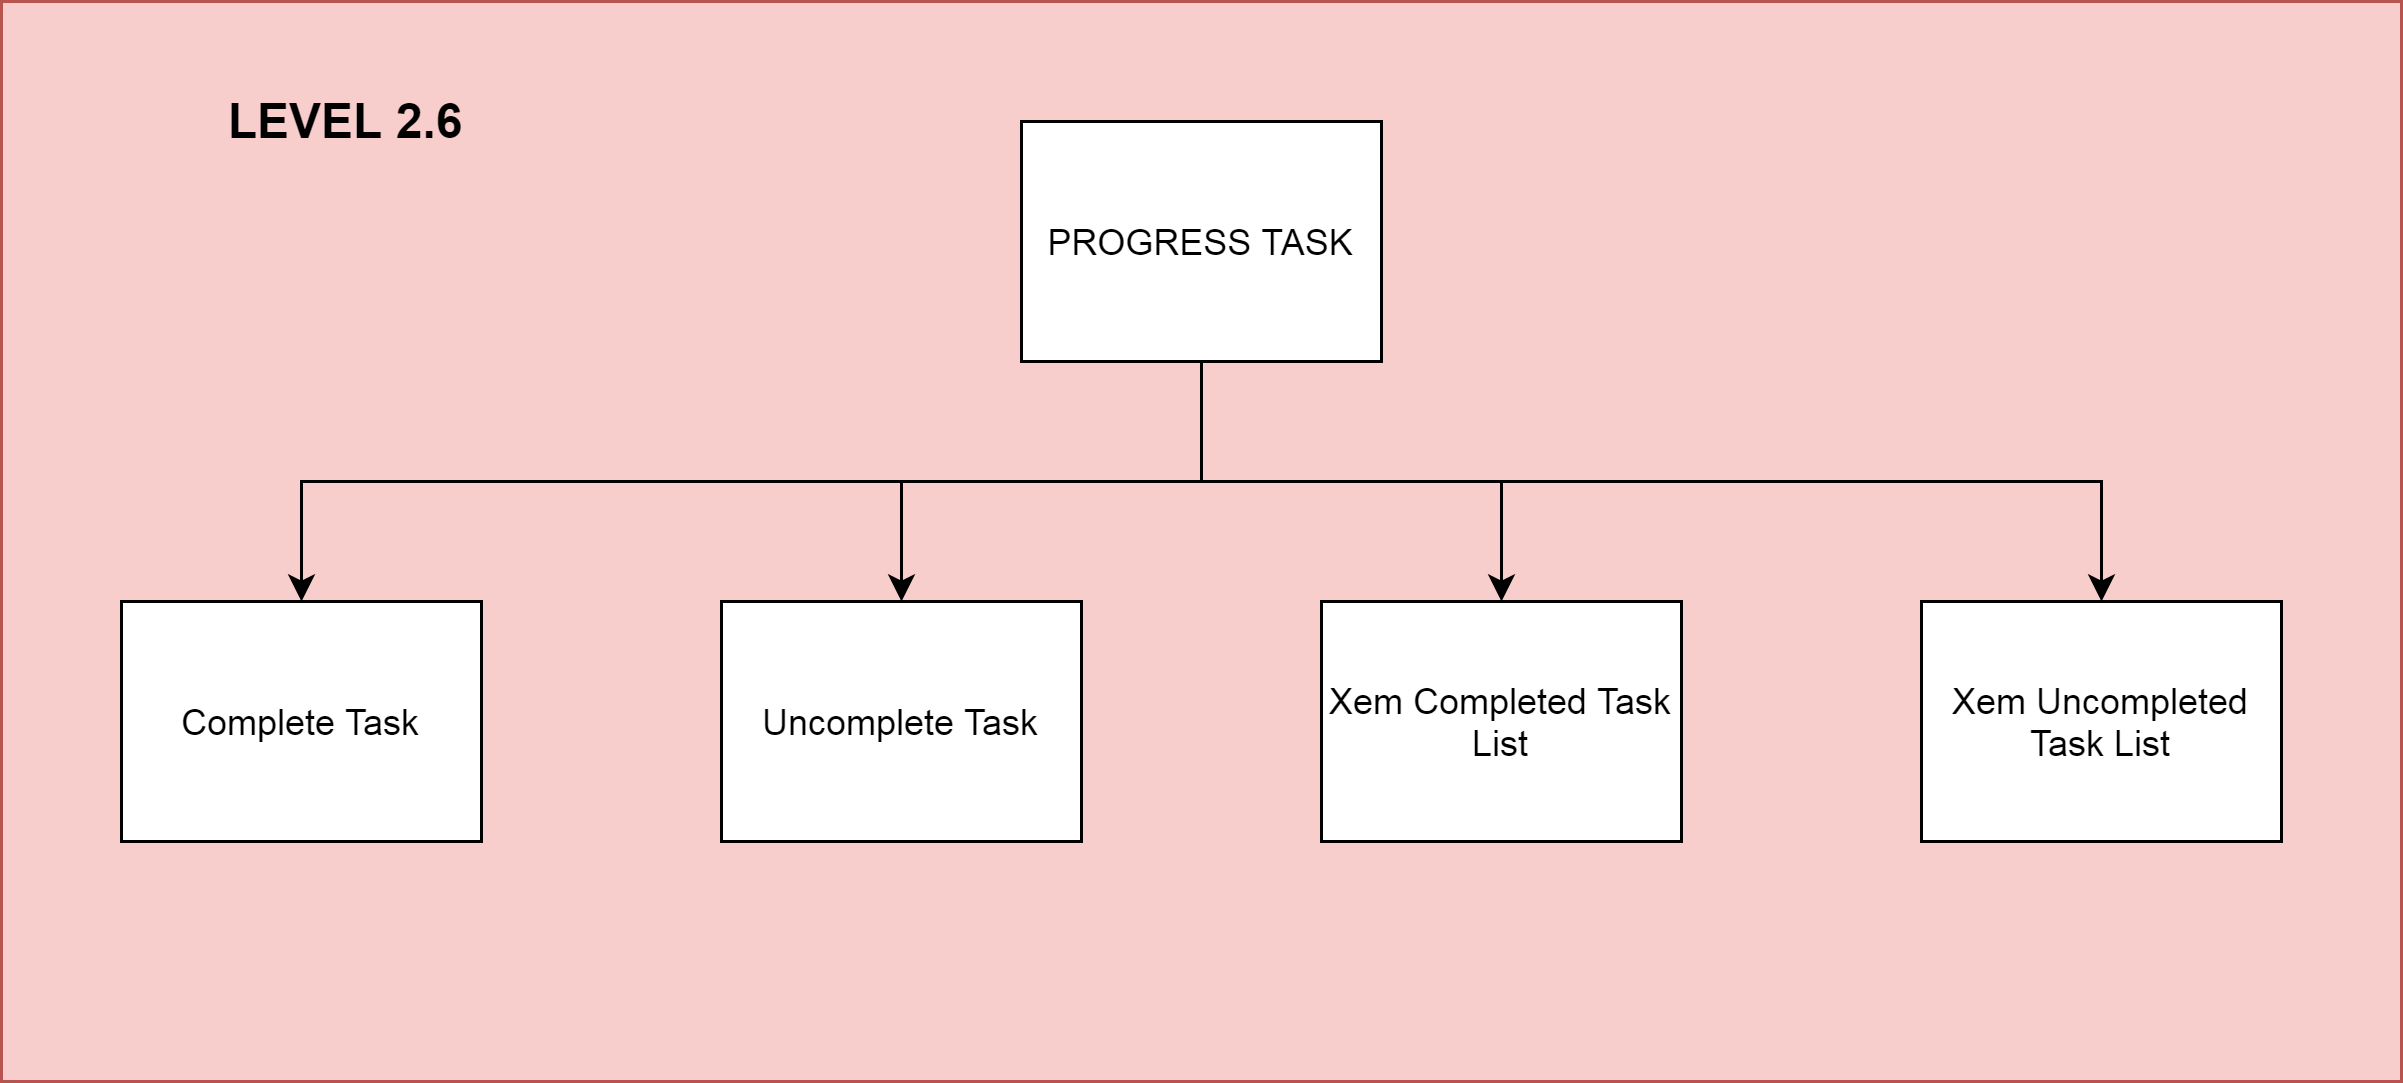

The diagram above was exported from draw.io. Its source (the exported page's mxGraphModel, read from the mxfile embedded in the PNG):
<mxGraphModel dx="-1227" dy="-1570" grid="1" gridSize="10" guides="1" tooltips="1" connect="1" arrows="1" fold="1" page="1" pageScale="1" pageWidth="850" pageHeight="1100" math="0" shadow="0">
  <root>
    <mxCell id="0" />
    <mxCell id="1" parent="0" />
    <mxCell id="PKusH_Q-euZtaFJWXkb5-234" value="" style="rounded=0;whiteSpace=wrap;html=1;fillColor=#f8cecc;strokeColor=#b85450;" vertex="1" parent="1">
      <mxGeometry x="2650" y="2330" width="800" height="360" as="geometry" />
    </mxCell>
    <mxCell id="PKusH_Q-euZtaFJWXkb5-235" style="edgeStyle=orthogonalEdgeStyle;rounded=0;orthogonalLoop=1;jettySize=auto;html=1;exitX=0.5;exitY=1;exitDx=0;exitDy=0;" edge="1" parent="1" source="PKusH_Q-euZtaFJWXkb5-239" target="PKusH_Q-euZtaFJWXkb5-240">
      <mxGeometry relative="1" as="geometry" />
    </mxCell>
    <mxCell id="PKusH_Q-euZtaFJWXkb5-236" style="edgeStyle=orthogonalEdgeStyle;rounded=0;orthogonalLoop=1;jettySize=auto;html=1;exitX=0.5;exitY=1;exitDx=0;exitDy=0;" edge="1" parent="1" source="PKusH_Q-euZtaFJWXkb5-239" target="PKusH_Q-euZtaFJWXkb5-241">
      <mxGeometry relative="1" as="geometry" />
    </mxCell>
    <mxCell id="PKusH_Q-euZtaFJWXkb5-237" style="edgeStyle=orthogonalEdgeStyle;rounded=0;orthogonalLoop=1;jettySize=auto;html=1;exitX=0.5;exitY=1;exitDx=0;exitDy=0;" edge="1" parent="1" source="PKusH_Q-euZtaFJWXkb5-239" target="PKusH_Q-euZtaFJWXkb5-242">
      <mxGeometry relative="1" as="geometry" />
    </mxCell>
    <mxCell id="PKusH_Q-euZtaFJWXkb5-238" style="edgeStyle=orthogonalEdgeStyle;rounded=0;orthogonalLoop=1;jettySize=auto;html=1;exitX=0.5;exitY=1;exitDx=0;exitDy=0;" edge="1" parent="1" source="PKusH_Q-euZtaFJWXkb5-239" target="PKusH_Q-euZtaFJWXkb5-243">
      <mxGeometry relative="1" as="geometry" />
    </mxCell>
    <mxCell id="PKusH_Q-euZtaFJWXkb5-239" value="PROGRESS TASK" style="rounded=0;whiteSpace=wrap;html=1;" vertex="1" parent="1">
      <mxGeometry x="2990" y="2370" width="120" height="80" as="geometry" />
    </mxCell>
    <mxCell id="PKusH_Q-euZtaFJWXkb5-240" value="Complete Task" style="rounded=0;whiteSpace=wrap;html=1;" vertex="1" parent="1">
      <mxGeometry x="2690" y="2530" width="120" height="80" as="geometry" />
    </mxCell>
    <mxCell id="PKusH_Q-euZtaFJWXkb5-241" value="Uncomplete Task" style="rounded=0;whiteSpace=wrap;html=1;" vertex="1" parent="1">
      <mxGeometry x="2890" y="2530" width="120" height="80" as="geometry" />
    </mxCell>
    <mxCell id="PKusH_Q-euZtaFJWXkb5-242" value="Xem Completed Task List" style="rounded=0;whiteSpace=wrap;html=1;" vertex="1" parent="1">
      <mxGeometry x="3090" y="2530" width="120" height="80" as="geometry" />
    </mxCell>
    <mxCell id="PKusH_Q-euZtaFJWXkb5-243" value="Xem Uncompleted Task List" style="rounded=0;whiteSpace=wrap;html=1;" vertex="1" parent="1">
      <mxGeometry x="3290" y="2530" width="120" height="80" as="geometry" />
    </mxCell>
    <mxCell id="PKusH_Q-euZtaFJWXkb5-245" value="LEVEL 2.6" style="text;html=1;strokeColor=none;fillColor=none;align=center;verticalAlign=middle;whiteSpace=wrap;rounded=0;fontSize=16;fontStyle=1" vertex="1" parent="1">
      <mxGeometry x="2720" y="2360" width="90" height="20" as="geometry" />
    </mxCell>
  </root>
</mxGraphModel>